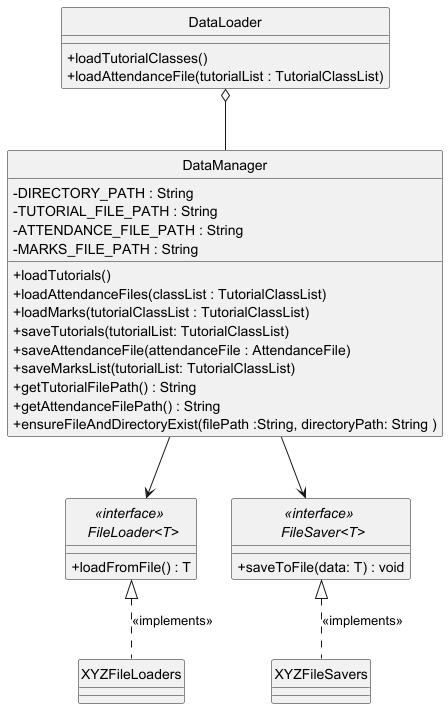

The diagram above was rendered by PlantUML. Its source (embedded in the PNG):
@startuml
hide circle
skinparam classAttributeIconSize 0
class DataLoader{
    + loadTutorialClasses()
    + loadAttendanceFile(tutorialList : TutorialClassList)
}
class DataManager{
    - DIRECTORY_PATH : String
    - TUTORIAL_FILE_PATH : String
    - ATTENDANCE_FILE_PATH : String
    - MARKS_FILE_PATH : String
    + loadTutorials()
    + loadAttendanceFiles(classList : TutorialClassList)
    + loadMarks(tutorialClassList : TutorialClassList)
    + saveTutorials(tutorialList: TutorialClassList)
    + saveAttendanceFile(attendanceFile : AttendanceFile)
    + saveMarksList(tutorialList: TutorialClassList)
    + getTutorialFilePath() : String
    + getAttendanceFilePath() : String
    + ensureFileAndDirectoryExist(filePath :String, directoryPath: String )

}

interface "<<interface>> \n FileLoader<T>" {
    + loadFromFile() : T
}

interface "<<interface>> \n FileSaver<T>" {
    + saveToFile(data: T) : void
}

DataLoader o-- DataManager
DataManager --> "<<interface>> \n FileSaver<T>"
DataManager --> "<<interface>> \n FileLoader<T>"
"<<interface>> \n FileLoader<T>" <|.. XYZFileLoaders : <<implements>>
"<<interface>> \n FileSaver<T>" <|.. XYZFileSavers : <<implements>>

@enduml